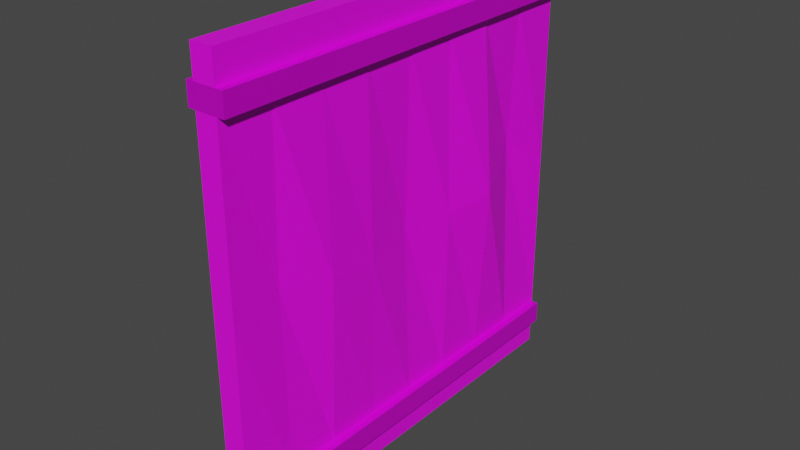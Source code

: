 # Source: Door.blend  (saved by Blender 3.3.6; exported with 4.5.12 LTS)
import bpy
from mathutils import Matrix  # noqa: F401  (used for matrix-valued properties, if any)

bpy.ops.wm.read_factory_settings(use_empty=True)
scene = bpy.context.scene
scene.name = 'Scene'

# ---- collections
col_collection = bpy.data.collections.new('Collection'); scene.collection.children.link(col_collection)

# ---- images (referenced by path relative to the original .blend; pixels are not part of the script)
import os
ASSET_DIR = os.environ.get("B2B_ASSET_DIR", "")  # directory of the original .blend (textures are referenced by path, not embedded)
HERE = os.path.dirname(os.path.abspath(__file__))  # packed textures are extracted next to this script under _unpacked/

def load_image(name, relpath, width, height, colorspace="sRGB"):
    """Load a texture the original file referenced (path relative to the .blend, or extracted next to this script)."""
    p = next((c for c in (os.path.join(HERE, relpath), os.path.join(ASSET_DIR, relpath)) if relpath and os.path.exists(c)), "")
    if p:
        img = bpy.data.images.load(p, check_existing=True)
        img.name = name
    else:  # same state as the original file: an image datablock whose file is absent (Cycles renders it pink)
        img = bpy.data.images.new(name, width, height)
        img.source = "FILE"
        img.filepath = "//" + (relpath or name)
    img.colorspace_settings.name = colorspace
    return img
img_door_jpg = load_image('Door.jpg', 'Door.jpg', 1024, 1024, 'sRGB')

# ---- materials (node trees are filled in below, after node groups)
mat_material_002 = bpy.data.materials.new('Material.002')
mat_material_002.use_transparent_shadow = False
mat_material_003 = bpy.data.materials.new('Material.003')
mat_material_003.use_transparent_shadow = False

# ---- material node trees
mat_material_002.use_nodes = True; mat_material_002.node_tree.nodes.clear()
_N = mat_material_002.node_tree.nodes; _L = mat_material_002.node_tree.links
n0 = _N.new('ShaderNodeBsdfPrincipled'); n0.name = 'Principled BSDF'; n0.location = (10, 300)
n0.distribution = 'GGX'
n0.subsurface_method = 'RANDOM_WALK_SKIN'
n0.inputs[3].default_value = 1.45
n0.inputs[27].default_value = (0.0, 0.0, 0.0, 1.0)
n0.inputs[28].default_value = 1.0
n1 = _N.new('ShaderNodeOutputMaterial'); n1.name = 'Material Output'; n1.location = (300, 300)
n2 = _N.new('ShaderNodeTexImage'); n2.name = 'Image Texture'; n2.location = (-280, 280)
n2.image = img_door_jpg
_L.new(n0.outputs[0], n1.inputs[0])
_L.new(n2.outputs[0], n0.inputs[0])
n1.is_active_output = True
mat_material_003.use_nodes = True; mat_material_003.node_tree.nodes.clear()
_N = mat_material_003.node_tree.nodes; _L = mat_material_003.node_tree.links
n0 = _N.new('ShaderNodeBsdfPrincipled'); n0.name = 'Principled BSDF'; n0.location = (10, 300)
n0.distribution = 'GGX'
n0.subsurface_method = 'RANDOM_WALK_SKIN'
n0.inputs[1].default_value = 0.4488
n0.inputs[3].default_value = 1.45
n0.inputs[27].default_value = (0.0, 0.0, 0.0, 1.0)
n0.inputs[28].default_value = 1.0
n1 = _N.new('ShaderNodeOutputMaterial'); n1.name = 'Material Output'; n1.location = (300, 300)
n2 = _N.new('ShaderNodeTexImage'); n2.name = 'Image Texture'; n2.location = (-280, 280)
n2.image = img_door_jpg
_L.new(n0.outputs[0], n1.inputs[0])
_L.new(n2.outputs[0], n0.inputs[0])
n1.is_active_output = True

# ---- world
world_world = bpy.data.worlds.new('World'); scene.world = world_world
world_world.use_nodes = True; world_world.node_tree.nodes.clear()
_N = world_world.node_tree.nodes; _L = world_world.node_tree.links
n0 = _N.new('ShaderNodeOutputWorld'); n0.name = 'World Output'; n0.location = (300, 300)
n1 = _N.new('ShaderNodeBackground'); n1.name = 'Background'; n1.location = (10, 300)
n1.inputs[0].default_value = (0.05088, 0.05088, 0.05088, 1.0)
_L.new(n1.outputs[0], n0.inputs[0])
n0.is_active_output = True
world_world.color = (0.05088, 0.05088, 0.05088)
world_world.use_sun_shadow = False
world_world.sun_shadow_jitter_overblur = 0.0

# ---- meshes
me_cube_008 = bpy.data.meshes.new('Cube.008')
me_cube_008.from_pydata([(-2.149e-06, 6.594, -1.619e-06), (-2.149e-06, 6.594, 6.916), (0.0, 0.0, 0.0), (-1.243e-12, 3.512e-06, 6.916), (-0.349, 6.594, -1.619e-06), (-0.349, 6.594, 6.916), (-0.349, -1.137e-07, -4.971e-15), (-0.349, 3.399e-06, 6.916), (-2.149e-06, 6.594, 0.4274), (-2.149e-06, 6.594, 0.7665), (-8.287e-13, 2.342e-06, 0.7665), (-4.143e-13, 1.171e-06, 0.4274), (-0.349, 2.228e-06, 0.7665), (-0.349, 1.057e-06, 0.4274), (-0.349, 6.594, 0.7665), (-0.349, 6.594, 0.4274), (-2.149e-06, 6.594, 6.114), (-2.149e-06, 6.594, 6.45), (-1.105e-12, 3.122e-06, 6.45), (-9.668e-13, 2.732e-06, 6.114), (-0.349, 3.008e-06, 6.45), (-0.349, 2.618e-06, 6.114), (-0.349, 6.594, 6.45), (-0.349, 6.594, 6.114), (0.117, 6.594, 0.4274), (0.117, 6.594, 0.7665), (0.117, 2.384e-06, 0.7665), (0.117, 1.192e-06, 0.4274), (-0.466, 2.146e-06, 0.7665), (-0.466, 9.537e-07, 0.4274), (-0.466, 6.594, 0.7665), (-0.466, 6.594, 0.4274), (0.117, 6.594, 6.114), (0.117, 6.594, 6.45), (0.117, 3.099e-06, 6.45), (0.117, 2.623e-06, 6.114), (-0.466, 3.099e-06, 6.45), (-0.466, 2.623e-06, 6.114), (-0.466, 6.594, 6.45), (-0.466, 6.594, 6.114), (-2.686e-07, 0.8242, -2.024e-07), (-5.371e-07, 1.648, -4.048e-07), (-8.057e-07, 2.473, -6.072e-07), (-1.074e-06, 3.297, -8.096e-07), (-1.343e-06, 4.121, -1.012e-06), (-1.611e-06, 4.945, -1.214e-06), (-1.88e-06, 5.769, -1.417e-06), (-1.88e-06, 5.769, 6.916), (-1.611e-06, 4.945, 6.916), (-1.343e-06, 4.121, 6.916), (-1.074e-06, 3.297, 6.916), (-8.057e-07, 2.473, 6.916), (-5.371e-07, 1.648, 6.916), (-2.686e-07, 0.8242, 6.916), (-0.349, 5.769, -1.417e-06), (-0.349, 4.945, -1.214e-06), (-0.349, 4.121, -1.012e-06), (-0.349, 3.297, -8.096e-07), (-0.349, 2.473, -6.072e-07), (-0.349, 1.648, -4.048e-07), (-0.349, 0.8242, -2.024e-07), (-0.349, 0.8242, 6.916), (-0.349, 1.648, 6.916), (-0.349, 2.473, 6.916), (-0.349, 3.297, 6.916), (-0.349, 4.121, 6.916), (-0.349, 4.945, 6.916), (-0.349, 5.769, 6.916), (-0.349, 0.8242, 0.4274), (-0.349, 1.648, 0.4274), (-0.349, 2.473, 0.4274), (-0.349, 3.297, 0.4274), (-0.349, 4.121, 0.4274), (-0.349, 4.945, 0.4274), (-0.349, 5.769, 0.4274), (-0.349, 0.8242, 0.7665), (-0.349, 1.648, 0.7665), (-0.349, 2.473, 0.7665), (-0.349, 3.297, 0.7665), (-0.349, 4.121, 0.7665), (-0.349, 4.945, 0.7665), (-0.349, 5.769, 0.7665), (-1.88e-06, 5.769, 0.4274), (-1.611e-06, 4.945, 0.4274), (-1.343e-06, 4.121, 0.4274), (-1.074e-06, 3.297, 0.4274), (-8.057e-07, 2.473, 0.4274), (-5.371e-07, 1.648, 0.4274), (-2.686e-07, 0.8242, 0.4274), (-1.88e-06, 5.769, 0.7665), (-1.611e-06, 4.945, 0.7665), (-1.343e-06, 4.121, 0.7665), (-1.074e-06, 3.297, 0.7665), (-8.057e-07, 2.473, 0.7665), (-5.371e-07, 1.648, 0.7665), (-2.686e-07, 0.8242, 0.7665), (-0.349, 0.8242, 6.114), (-0.349, 1.648, 6.114), (-0.349, 2.473, 6.114), (-0.349, 3.297, 6.114), (-0.349, 4.121, 6.114), (-0.349, 4.945, 6.114), (-0.349, 5.769, 6.114), (-0.349, 0.8242, 6.45), (-0.349, 1.648, 6.45), (-0.349, 2.473, 6.45), (-0.349, 3.297, 6.45), (-0.349, 4.121, 6.45), (-0.349, 4.945, 6.45), (-0.349, 5.769, 6.45), (-1.88e-06, 5.769, 6.114), (-1.611e-06, 4.945, 6.114), (-1.343e-06, 4.121, 6.114), (-1.074e-06, 3.297, 6.114), (-8.057e-07, 2.473, 6.114), (-5.371e-07, 1.648, 6.114), (-2.686e-07, 0.8242, 6.114), (-1.88e-06, 5.769, 6.45), (-1.611e-06, 4.945, 6.45), (-1.343e-06, 4.121, 6.45), (-1.074e-06, 3.297, 6.45), (-8.057e-07, 2.473, 6.45), (-5.371e-07, 1.648, 6.45), (-2.686e-07, 0.8242, 6.45), (-0.466, 0.8242, 0.4274), (-0.466, 1.648, 0.4274), (-0.466, 2.473, 0.4274), (-0.466, 3.297, 0.4274), (-0.466, 4.121, 0.4274), (-0.466, 4.945, 0.4274), (-0.466, 5.769, 0.4274), (-0.466, 0.8242, 0.7665), (-0.466, 1.648, 0.7665), (-0.466, 2.473, 0.7665), (-0.466, 3.297, 0.7665), (-0.466, 4.121, 0.7665), (-0.466, 4.945, 0.7665), (-0.466, 5.769, 0.7665), (0.117, 5.769, 0.4274), (0.117, 4.945, 0.4274), (0.117, 4.121, 0.4274), (0.117, 3.297, 0.4274), (0.117, 2.473, 0.4274), (0.117, 1.648, 0.4274), (0.117, 0.8242, 0.4274), (0.117, 5.769, 0.7665), (0.117, 4.945, 0.7665), (0.117, 4.121, 0.7665), (0.117, 3.297, 0.7665), (0.117, 2.473, 0.7665), (0.117, 1.648, 0.7665), (0.117, 0.8242, 0.7665), (-0.466, 0.8242, 6.114), (-0.466, 1.648, 6.114), (-0.466, 2.473, 6.114), (-0.466, 3.297, 6.114), (-0.466, 4.121, 6.114), (-0.466, 4.945, 6.114), (-0.466, 5.769, 6.114), (-0.466, 0.8242, 6.45), (-0.466, 1.648, 6.45), (-0.466, 2.473, 6.45), (-0.466, 3.297, 6.45), (-0.466, 4.121, 6.45), (-0.466, 4.945, 6.45), (-0.466, 5.769, 6.45), (0.117, 5.769, 6.114), (0.117, 4.945, 6.114), (0.117, 4.121, 6.114), (0.117, 3.297, 6.114), (0.117, 2.473, 6.114), (0.117, 1.648, 6.114), (0.117, 0.8242, 6.114), (0.117, 5.769, 6.45), (0.117, 4.945, 6.45), (0.117, 4.121, 6.45), (0.117, 3.297, 6.45), (0.117, 2.473, 6.45), (0.117, 1.648, 6.45), (0.117, 0.8242, 6.45), (-8.977e-13, 2.537e-06, 3.44), (-0.349, 2.423e-06, 3.44), (-0.349, 6.594, 3.44), (-2.149e-06, 6.594, 3.44), (-0.1148, 5.769, 3.899), (0.1863, 4.945, 3.44), (0.05658, 4.121, 3.411), (-0.0808, 3.297, 3.44), (0.04083, 2.473, 3.277), (0.08593, 1.648, 3.44), (-0.06546, 0.8242, 3.539), (-0.2835, 0.8242, 2.998), (-0.4349, 1.648, 3.44), (-0.3898, 2.473, 3.255), (-0.2682, 3.297, 3.44), (-0.4056, 4.121, 3.44), (-0.5353, 4.945, 3.374), (-0.2342, 5.769, 3.524)], [], [(123, 53, 3, 18), (18, 3, 7, 20), (109, 67, 5, 22), (22, 5, 1, 17), (46, 54, 4, 0), (67, 47, 1, 5), (4, 15, 8, 0), (15, 14, 9, 8), (54, 74, 15, 4), (109, 22, 38, 165), (2, 11, 13, 6), (11, 10, 12, 13), (40, 88, 11, 2), (18, 19, 35, 34), (182, 23, 16, 183), (23, 22, 17, 16), (197, 102, 23, 182), (96, 21, 37, 152), (180, 19, 21, 181), (19, 18, 20, 21), (190, 116, 19, 180), (81, 14, 30, 137), (130, 137, 30, 31), (144, 151, 26, 27), (158, 165, 38, 39), (172, 179, 34, 35), (13, 12, 28, 29), (21, 20, 36, 37), (82, 8, 24, 138), (14, 15, 31, 30), (95, 10, 26, 151), (110, 16, 32, 166), (22, 23, 39, 38), (8, 9, 25, 24), (123, 18, 34, 179), (16, 17, 33, 32), (68, 13, 29, 124), (10, 11, 27, 26), (15, 74, 130, 31), (74, 73, 129, 130), (73, 72, 128, 129), (72, 71, 127, 128), (71, 70, 126, 127), (70, 69, 125, 126), (69, 68, 124, 125), (17, 117, 173, 33), (117, 118, 174, 173), (118, 119, 175, 174), (119, 120, 176, 175), (120, 121, 177, 176), (121, 122, 178, 177), (122, 123, 179, 178), (19, 116, 172, 35), (116, 115, 171, 172), (115, 114, 170, 171), (114, 113, 169, 170), (113, 112, 168, 169), (112, 111, 167, 168), (111, 110, 166, 167), (9, 89, 145, 25), (89, 90, 146, 145), (90, 91, 147, 146), (91, 92, 148, 147), (92, 93, 149, 148), (93, 94, 150, 149), (94, 95, 151, 150), (11, 88, 144, 27), (88, 87, 143, 144), (87, 86, 142, 143), (86, 85, 141, 142), (85, 84, 140, 141), (84, 83, 139, 140), (83, 82, 138, 139), (32, 33, 173, 166), (166, 173, 174, 167), (167, 174, 175, 168), (168, 175, 176, 169), (169, 176, 177, 170), (170, 177, 178, 171), (171, 178, 179, 172), (37, 36, 159, 152), (152, 159, 160, 153), (153, 160, 161, 154), (154, 161, 162, 155), (155, 162, 163, 156), (156, 163, 164, 157), (157, 164, 165, 158), (24, 25, 145, 138), (138, 145, 146, 139), (139, 146, 147, 140), (140, 147, 148, 141), (141, 148, 149, 142), (142, 149, 150, 143), (143, 150, 151, 144), (29, 28, 131, 124), (124, 131, 132, 125), (125, 132, 133, 126), (126, 133, 134, 127), (127, 134, 135, 128), (128, 135, 136, 129), (129, 136, 137, 130), (12, 75, 131, 28), (75, 76, 132, 131), (76, 77, 133, 132), (77, 78, 134, 133), (78, 79, 135, 134), (79, 80, 136, 135), (80, 81, 137, 136), (183, 16, 110, 184), (184, 110, 111, 185), (185, 111, 112, 186), (186, 112, 113, 187), (187, 113, 114, 188), (188, 114, 115, 189), (189, 115, 116, 190), (23, 102, 158, 39), (102, 101, 157, 158), (101, 100, 156, 157), (100, 99, 155, 156), (99, 98, 154, 155), (98, 97, 153, 154), (97, 96, 152, 153), (181, 21, 96, 191), (191, 96, 97, 192), (192, 97, 98, 193), (193, 98, 99, 194), (194, 99, 100, 195), (195, 100, 101, 196), (196, 101, 102, 197), (0, 8, 82, 46), (46, 82, 83, 45), (45, 83, 84, 44), (44, 84, 85, 43), (43, 85, 86, 42), (42, 86, 87, 41), (41, 87, 88, 40), (20, 103, 159, 36), (103, 104, 160, 159), (104, 105, 161, 160), (105, 106, 162, 161), (106, 107, 163, 162), (107, 108, 164, 163), (108, 109, 165, 164), (6, 13, 68, 60), (60, 68, 69, 59), (59, 69, 70, 58), (58, 70, 71, 57), (57, 71, 72, 56), (56, 72, 73, 55), (55, 73, 74, 54), (7, 3, 53, 61), (61, 53, 52, 62), (62, 52, 51, 63), (63, 51, 50, 64), (64, 50, 49, 65), (65, 49, 48, 66), (66, 48, 47, 67), (2, 6, 60, 40), (40, 60, 59, 41), (41, 59, 58, 42), (42, 58, 57, 43), (43, 57, 56, 44), (44, 56, 55, 45), (45, 55, 54, 46), (20, 7, 61, 103), (103, 61, 62, 104), (104, 62, 63, 105), (105, 63, 64, 106), (106, 64, 65, 107), (107, 65, 66, 108), (108, 66, 67, 109), (17, 1, 47, 117), (117, 47, 48, 118), (118, 48, 49, 119), (119, 49, 50, 120), (120, 50, 51, 121), (121, 51, 52, 122), (122, 52, 53, 123), (80, 196, 197, 81), (79, 195, 196, 80), (78, 194, 195, 79), (77, 193, 194, 78), (76, 192, 193, 77), (75, 191, 192, 76), (12, 181, 191, 75), (94, 189, 190, 95), (93, 188, 189, 94), (92, 187, 188, 93), (91, 186, 187, 92), (90, 185, 186, 91), (89, 184, 185, 90), (9, 183, 184, 89), (95, 190, 180, 10), (10, 180, 181, 12), (81, 197, 182, 14), (14, 182, 183, 9)])
me_cube_008.polygons.foreach_set('material_index', [0, 0, 0, 0, 0, 0, 0, 1, 0, 1, 0, 1, 0, 1, 0, 1, 0, 1, 0, 1, 0, 1, 1, 1, 1, 1, 1, 1, 1, 1, 1, 1, 1, 1, 1, 1, 1, 1, 1, 1, 1, 1, 1, 1, 1, 1, 1, 1, 1, 1, 1, 1, 1, 1, 1, 1, 1, 1, 1, 1, 1, 1, 1, 1, 1, 1, 1, 1, 1, 1, 1, 1, 1, 1, 1, 1, 1, 1, 1, 1, 1, 1, 1, 1, 1, 1, 1, 1, 1, 1, 1, 1, 1, 1, 1, 1, 1, 1, 1, 1, 1, 1, 1, 1, 1, 1, 1, 1, 0, 0, 0, 0, 0, 0, 0, 1, 1, 1, 1, 1, 1, 1, 0, 0, 0, 0, 0, 0, 0, 0, 0, 0, 0, 0, 0, 0, 1, 1, 1, 1, 1, 1, 1, 0, 0, 0, 0, 0, 0, 0, 0, 0, 0, 0, 0, 0, 0, 0, 0, 0, 0, 0, 0, 0, 0, 0, 0, 0, 0, 0, 0, 0, 0, 0, 0, 0, 0, 0, 0, 0, 0, 0, 0, 0, 0, 0, 0, 0, 0, 0, 0, 0, 0, 0, 0, 0])
_uv = me_cube_008.uv_layers.new(name='UVMap')
_uv.uv.foreach_set('vector', [0.1425, 0.9351, 0.1425, 1.002, 0.02327, 1.002, 0.02327, 0.9351, 0.5252, 0.9351, 0.5252, 1.002, 0.4748, 1.002, 0.4748, 0.9351, 0.8575, 0.9351, 0.8575, 1.002, 0.9767, 1.002, 0.9767, 0.9351, 0.4748, 0.9351, 0.4748, 1.002, 0.5252, 1.002, 0.5252, 0.9351, 0.5252, 0.8575, 0.4748, 0.8575, 0.4748, 0.9767, 0.5252, 0.9767, 0.4748, 0.8575, 0.5252, 0.8575, 0.5252, 0.9767, 0.4748, 0.9767, 0.4748, 0.002342, 0.4748, 0.06415, 0.5252, 0.06415, 0.5252, 0.002342, 0.4748, 0.06415, 0.4748, 0.1132, 0.5252, 0.1132, 0.5252, 0.06415, 0.8575, 0.002342, 0.8575, 0.06415, 0.9767, 0.06415, 0.9767, 0.002342, 0.4748, 0.8575, 0.4748, 0.9767, 0.4579, 0.9767, 0.4579, 0.8575, 0.5252, 0.002342, 0.5252, 0.06415, 0.4748, 0.06415, 0.4748, 0.002342, 0.5252, 0.06415, 0.5252, 0.1132, 0.4748, 0.1132, 0.4748, 0.06415, 0.1425, 0.002342, 0.1425, 0.06415, 0.02327, 0.06415, 0.02327, 0.002342, 0.5252, 0.9351, 0.5252, 0.8865, 0.5421, 0.8865, 0.5421, 0.9351, 0.4748, 0.4998, 0.4748, 0.8865, 0.5252, 0.8865, 0.5252, 0.4998, 0.4748, 0.8865, 0.4748, 0.9351, 0.5252, 0.9351, 0.5252, 0.8865, 0.8575, 0.5119, 0.8575, 0.8865, 0.9767, 0.8865, 0.9767, 0.4998, 0.4748, 0.1425, 0.4748, 0.02327, 0.4579, 0.02327, 0.4579, 0.1425, 0.5252, 0.4998, 0.5252, 0.8865, 0.4748, 0.8865, 0.4748, 0.4998, 0.5252, 0.8865, 0.5252, 0.9351, 0.4748, 0.9351, 0.4748, 0.8865, 0.1425, 0.514, 0.1425, 0.8865, 0.02327, 0.8865, 0.02327, 0.4998, 0.4748, 0.8575, 0.4748, 0.9767, 0.4579, 0.9767, 0.4579, 0.8575, 0.8575, 0.06415, 0.8575, 0.1132, 0.9767, 0.1132, 0.9767, 0.06415, 0.1425, 0.06415, 0.1425, 0.1132, 0.02327, 0.1132, 0.02327, 0.06415, 0.8575, 0.8865, 0.8575, 0.9351, 0.9767, 0.9351, 0.9767, 0.8865, 0.1425, 0.8865, 0.1425, 0.9351, 0.02327, 0.9351, 0.02327, 0.8865, 0.4748, 0.06415, 0.4748, 0.1132, 0.4579, 0.1132, 0.4579, 0.06415, 0.4748, 0.8865, 0.4748, 0.9351, 0.4579, 0.9351, 0.4579, 0.8865, 0.5252, 0.8575, 0.5252, 0.9767, 0.5421, 0.9767, 0.5421, 0.8575, 0.4748, 0.1132, 0.4748, 0.06415, 0.4579, 0.06415, 0.4579, 0.1132, 0.5252, 0.1425, 0.5252, 0.02327, 0.5421, 0.02327, 0.5421, 0.1425, 0.5252, 0.8575, 0.5252, 0.9767, 0.5421, 0.9767, 0.5421, 0.8575, 0.4748, 0.9351, 0.4748, 0.8865, 0.4579, 0.8865, 0.4579, 0.9351, 0.5252, 0.06415, 0.5252, 0.1132, 0.5421, 0.1132, 0.5421, 0.06415, 0.5252, 0.1425, 0.5252, 0.02327, 0.5421, 0.02327, 0.5421, 0.1425, 0.5252, 0.8865, 0.5252, 0.9351, 0.5421, 0.9351, 0.5421, 0.8865, 0.4748, 0.1425, 0.4748, 0.02327, 0.4579, 0.02327, 0.4579, 0.1425, 0.5252, 0.1132, 0.5252, 0.06415, 0.5421, 0.06415, 0.5421, 0.1132, 0.4748, 0.9767, 0.4748, 0.8575, 0.4579, 0.8575, 0.4579, 0.9767, 0.4748, 0.8575, 0.4748, 0.7384, 0.4579, 0.7384, 0.4579, 0.8575, 0.4748, 0.7384, 0.4748, 0.6192, 0.4579, 0.6192, 0.4579, 0.7384, 0.4748, 0.6192, 0.4748, 0.5, 0.4579, 0.5, 0.4579, 0.6192, 0.4748, 0.5, 0.4748, 0.3808, 0.4579, 0.3808, 0.4579, 0.5, 0.4748, 0.3808, 0.4748, 0.2616, 0.4579, 0.2616, 0.4579, 0.3808, 0.4748, 0.2616, 0.4748, 0.1425, 0.4579, 0.1425, 0.4579, 0.2616, 0.5252, 0.9767, 0.5252, 0.8575, 0.5421, 0.8575, 0.5421, 0.9767, 0.5252, 0.8575, 0.5252, 0.7384, 0.5421, 0.7384, 0.5421, 0.8575, 0.5252, 0.7384, 0.5252, 0.6192, 0.5421, 0.6192, 0.5421, 0.7384, 0.5252, 0.6192, 0.5252, 0.5, 0.5421, 0.5, 0.5421, 0.6192, 0.5252, 0.5, 0.5252, 0.3808, 0.5421, 0.3808, 0.5421, 0.5, 0.5252, 0.3808, 0.5252, 0.2616, 0.5421, 0.2616, 0.5421, 0.3808, 0.5252, 0.2616, 0.5252, 0.1425, 0.5421, 0.1425, 0.5421, 0.2616, 0.5252, 0.02327, 0.5252, 0.1425, 0.5421, 0.1425, 0.5421, 0.02327, 0.5252, 0.1425, 0.5252, 0.2616, 0.5421, 0.2616, 0.5421, 0.1425, 0.5252, 0.2616, 0.5252, 0.3808, 0.5421, 0.3808, 0.5421, 0.2616, 0.5252, 0.3808, 0.5252, 0.5, 0.5421, 0.5, 0.5421, 0.3808, 0.5252, 0.5, 0.5252, 0.6192, 0.5421, 0.6192, 0.5421, 0.5, 0.5252, 0.6192, 0.5252, 0.7384, 0.5421, 0.7384, 0.5421, 0.6192, 0.5252, 0.7384, 0.5252, 0.8575, 0.5421, 0.8575, 0.5421, 0.7384, 0.5252, 0.9767, 0.5252, 0.8575, 0.5421, 0.8575, 0.5421, 0.9767, 0.5252, 0.8575, 0.5252, 0.7384, 0.5421, 0.7384, 0.5421, 0.8575, 0.5252, 0.7384, 0.5252, 0.6192, 0.5421, 0.6192, 0.5421, 0.7384, 0.5252, 0.6192, 0.5252, 0.5, 0.5421, 0.5, 0.5421, 0.6192, 0.5252, 0.5, 0.5252, 0.3808, 0.5421, 0.3808, 0.5421, 0.5, 0.5252, 0.3808, 0.5252, 0.2616, 0.5421, 0.2616, 0.5421, 0.3808, 0.5252, 0.2616, 0.5252, 0.1425, 0.5421, 0.1425, 0.5421, 0.2616, 0.5252, 0.02327, 0.5252, 0.1425, 0.5421, 0.1425, 0.5421, 0.02327, 0.5252, 0.1425, 0.5252, 0.2616, 0.5421, 0.2616, 0.5421, 0.1425, 0.5252, 0.2616, 0.5252, 0.3808, 0.5421, 0.3808, 0.5421, 0.2616, 0.5252, 0.3808, 0.5252, 0.5, 0.5421, 0.5, 0.5421, 0.3808, 0.5252, 0.5, 0.5252, 0.6192, 0.5421, 0.6192, 0.5421, 0.5, 0.5252, 0.6192, 0.5252, 0.7384, 0.5421, 0.7384, 0.5421, 0.6192, 0.5252, 0.7384, 0.5252, 0.8575, 0.5421, 0.8575, 0.5421, 0.7384, 0.9767, 0.8865, 0.9767, 0.9351, 0.8575, 0.9351, 0.8575, 0.8865, 0.8575, 0.8865, 0.8575, 0.9351, 0.7384, 0.9351, 0.7384, 0.8865, 0.7384, 0.8865, 0.7384, 0.9351, 0.6192, 0.9351, 0.6192, 0.8865, 0.6192, 0.8865, 0.6192, 0.9351, 0.5, 0.9351, 0.5, 0.8865, 0.5, 0.8865, 0.5, 0.9351, 0.3808, 0.9351, 0.3808, 0.8865, 0.3808, 0.8865, 0.3808, 0.9351, 0.2616, 0.9351, 0.2616, 0.8865, 0.2616, 0.8865, 0.2616, 0.9351, 0.1425, 0.9351, 0.1425, 0.8865, 0.02327, 0.8865, 0.02327, 0.9351, 0.1425, 0.9351, 0.1425, 0.8865, 0.1425, 0.8865, 0.1425, 0.9351, 0.2616, 0.9351, 0.2616, 0.8865, 0.2616, 0.8865, 0.2616, 0.9351, 0.3808, 0.9351, 0.3808, 0.8865, 0.3808, 0.8865, 0.3808, 0.9351, 0.5, 0.9351, 0.5, 0.8865, 0.5, 0.8865, 0.5, 0.9351, 0.6192, 0.9351, 0.6192, 0.8865, 0.6192, 0.8865, 0.6192, 0.9351, 0.7384, 0.9351, 0.7384, 0.8865, 0.7384, 0.8865, 0.7384, 0.9351, 0.8575, 0.9351, 0.8575, 0.8865, 0.9767, 0.06415, 0.9767, 0.1132, 0.8575, 0.1132, 0.8575, 0.06415, 0.8575, 0.06415, 0.8575, 0.1132, 0.7384, 0.1132, 0.7384, 0.06415, 0.7384, 0.06415, 0.7384, 0.1132, 0.6192, 0.1132, 0.6192, 0.06415, 0.6192, 0.06415, 0.6192, 0.1132, 0.5, 0.1132, 0.5, 0.06415, 0.5, 0.06415, 0.5, 0.1132, 0.3808, 0.1132, 0.3808, 0.06415, 0.3808, 0.06415, 0.3808, 0.1132, 0.2616, 0.1132, 0.2616, 0.06415, 0.2616, 0.06415, 0.2616, 0.1132, 0.1425, 0.1132, 0.1425, 0.06415, 0.02327, 0.06415, 0.02327, 0.1132, 0.1425, 0.1132, 0.1425, 0.06415, 0.1425, 0.06415, 0.1425, 0.1132, 0.2616, 0.1132, 0.2616, 0.06415, 0.2616, 0.06415, 0.2616, 0.1132, 0.3808, 0.1132, 0.3808, 0.06415, 0.3808, 0.06415, 0.3808, 0.1132, 0.5, 0.1132, 0.5, 0.06415, 0.5, 0.06415, 0.5, 0.1132, 0.6192, 0.1132, 0.6192, 0.06415, 0.6192, 0.06415, 0.6192, 0.1132, 0.7384, 0.1132, 0.7384, 0.06415, 0.7384, 0.06415, 0.7384, 0.1132, 0.8575, 0.1132, 0.8575, 0.06415, 0.4748, 0.02327, 0.4748, 0.1425, 0.4579, 0.1425, 0.4579, 0.02327, 0.4748, 0.1425, 0.4748, 0.2616, 0.4579, 0.2616, 0.4579, 0.1425, 0.4748, 0.2616, 0.4748, 0.3808, 0.4579, 0.3808, 0.4579, 0.2616, 0.4748, 0.3808, 0.4748, 0.5, 0.4579, 0.5, 0.4579, 0.3808, 0.4748, 0.5, 0.4748, 0.6192, 0.4579, 0.6192, 0.4579, 0.5, 0.4748, 0.6192, 0.4748, 0.7384, 0.4579, 0.7384, 0.4579, 0.6192, 0.4748, 0.7384, 0.4748, 0.8575, 0.4579, 0.8575, 0.4579, 0.7384, 0.9767, 0.4998, 0.9767, 0.8865, 0.8575, 0.8865, 0.8575, 0.5662, 0.8575, 0.5662, 0.8575, 0.8865, 0.7384, 0.8865, 0.7384, 0.4998, 0.7384, 0.4998, 0.7384, 0.8865, 0.6192, 0.8865, 0.6192, 0.4955, 0.6192, 0.4955, 0.6192, 0.8865, 0.5, 0.8865, 0.5, 0.4998, 0.5, 0.4998, 0.5, 0.8865, 0.3808, 0.8865, 0.3808, 0.4761, 0.3808, 0.4761, 0.3808, 0.8865, 0.2616, 0.8865, 0.2616, 0.4998, 0.2616, 0.4998, 0.2616, 0.8865, 0.1425, 0.8865, 0.1425, 0.514, 0.4748, 0.9767, 0.4748, 0.8575, 0.4579, 0.8575, 0.4579, 0.9767, 0.4748, 0.8575, 0.4748, 0.7384, 0.4579, 0.7384, 0.4579, 0.8575, 0.4748, 0.7384, 0.4748, 0.6192, 0.4579, 0.6192, 0.4579, 0.7384, 0.4748, 0.6192, 0.4748, 0.5, 0.4579, 0.5, 0.4579, 0.6192, 0.4748, 0.5, 0.4748, 0.3808, 0.4579, 0.3808, 0.4579, 0.5, 0.4748, 0.3808, 0.4748, 0.2616, 0.4579, 0.2616, 0.4579, 0.3808, 0.4748, 0.2616, 0.4748, 0.1425, 0.4579, 0.1425, 0.4579, 0.2616, 0.02327, 0.4998, 0.02327, 0.8865, 0.1425, 0.8865, 0.1425, 0.4359, 0.1425, 0.4359, 0.1425, 0.8865, 0.2616, 0.8865, 0.2616, 0.4998, 0.2616, 0.4998, 0.2616, 0.8865, 0.3808, 0.8865, 0.3808, 0.473, 0.3808, 0.473, 0.3808, 0.8865, 0.5, 0.8865, 0.5, 0.4998, 0.5, 0.4998, 0.5, 0.8865, 0.6192, 0.8865, 0.6192, 0.4998, 0.6192, 0.4998, 0.6192, 0.8865, 0.7384, 0.8865, 0.7384, 0.4902, 0.7384, 0.4902, 0.7384, 0.8865, 0.8575, 0.8865, 0.8575, 0.5119, 0.9767, 0.002342, 0.9767, 0.06415, 0.8575, 0.06415, 0.8575, 0.002342, 0.8575, 0.002342, 0.8575, 0.06415, 0.7384, 0.06415, 0.7384, 0.002342, 0.7384, 0.002342, 0.7384, 0.06415, 0.6192, 0.06415, 0.6192, 0.002342, 0.6192, 0.002342, 0.6192, 0.06415, 0.5, 0.06415, 0.5, 0.002342, 0.5, 0.002342, 0.5, 0.06415, 0.3808, 0.06415, 0.3808, 0.002342, 0.3808, 0.002342, 0.3808, 0.06415, 0.2616, 0.06415, 0.2616, 0.002342, 0.2616, 0.002342, 0.2616, 0.06415, 0.1425, 0.06415, 0.1425, 0.002342, 0.4748, 0.02327, 0.4748, 0.1425, 0.4579, 0.1425, 0.4579, 0.02327, 0.4748, 0.1425, 0.4748, 0.2616, 0.4579, 0.2616, 0.4579, 0.1425, 0.4748, 0.2616, 0.4748, 0.3808, 0.4579, 0.3808, 0.4579, 0.2616, 0.4748, 0.3808, 0.4748, 0.5, 0.4579, 0.5, 0.4579, 0.3808, 0.4748, 0.5, 0.4748, 0.6192, 0.4579, 0.6192, 0.4579, 0.5, 0.4748, 0.6192, 0.4748, 0.7384, 0.4579, 0.7384, 0.4579, 0.6192, 0.4748, 0.7384, 0.4748, 0.8575, 0.4579, 0.8575, 0.4579, 0.7384, 0.02327, 0.002342, 0.02327, 0.06415, 0.1425, 0.06415, 0.1425, 0.002342, 0.1425, 0.002342, 0.1425, 0.06415, 0.2616, 0.06415, 0.2616, 0.002342, 0.2616, 0.002342, 0.2616, 0.06415, 0.3808, 0.06415, 0.3808, 0.002342, 0.3808, 0.002342, 0.3808, 0.06415, 0.5, 0.06415, 0.5, 0.002342, 0.5, 0.002342, 0.5, 0.06415, 0.6192, 0.06415, 0.6192, 0.002342, 0.6192, 0.002342, 0.6192, 0.06415, 0.7384, 0.06415, 0.7384, 0.002342, 0.7384, 0.002342, 0.7384, 0.06415, 0.8575, 0.06415, 0.8575, 0.002342, 0.4748, 0.02327, 0.5252, 0.02327, 0.5252, 0.1425, 0.4748, 0.1425, 0.4748, 0.1425, 0.5252, 0.1425, 0.5252, 0.2616, 0.4748, 0.2616, 0.4748, 0.2616, 0.5252, 0.2616, 0.5252, 0.3808, 0.4748, 0.3808, 0.4748, 0.3808, 0.5252, 0.3808, 0.5252, 0.5, 0.4748, 0.5, 0.4748, 0.5, 0.5252, 0.5, 0.5252, 0.6192, 0.4748, 0.6192, 0.4748, 0.6192, 0.5252, 0.6192, 0.5252, 0.7384, 0.4748, 0.7384, 0.4748, 0.7384, 0.5252, 0.7384, 0.5252, 0.8575, 0.4748, 0.8575, 0.5252, 0.02327, 0.4748, 0.02327, 0.4748, 0.1425, 0.5252, 0.1425, 0.5252, 0.1425, 0.4748, 0.1425, 0.4748, 0.2616, 0.5252, 0.2616, 0.5252, 0.2616, 0.4748, 0.2616, 0.4748, 0.3808, 0.5252, 0.3808, 0.5252, 0.3808, 0.4748, 0.3808, 0.4748, 0.5, 0.5252, 0.5, 0.5252, 0.5, 0.4748, 0.5, 0.4748, 0.6192, 0.5252, 0.6192, 0.5252, 0.6192, 0.4748, 0.6192, 0.4748, 0.7384, 0.5252, 0.7384, 0.5252, 0.7384, 0.4748, 0.7384, 0.4748, 0.8575, 0.5252, 0.8575, 0.02327, 0.9351, 0.02327, 1.002, 0.1425, 1.002, 0.1425, 0.9351, 0.1425, 0.9351, 0.1425, 1.002, 0.2616, 1.002, 0.2616, 0.9351, 0.2616, 0.9351, 0.2616, 1.002, 0.3808, 1.002, 0.3808, 0.9351, 0.3808, 0.9351, 0.3808, 1.002, 0.5, 1.002, 0.5, 0.9351, 0.5, 0.9351, 0.5, 1.002, 0.6192, 1.002, 0.6192, 0.9351, 0.6192, 0.9351, 0.6192, 1.002, 0.7384, 1.002, 0.7384, 0.9351, 0.7384, 0.9351, 0.7384, 1.002, 0.8575, 1.002, 0.8575, 0.9351, 0.9767, 0.9351, 0.9767, 1.002, 0.8575, 1.002, 0.8575, 0.9351, 0.8575, 0.9351, 0.8575, 1.002, 0.7384, 1.002, 0.7384, 0.9351, 0.7384, 0.9351, 0.7384, 1.002, 0.6192, 1.002, 0.6192, 0.9351, 0.6192, 0.9351, 0.6192, 1.002, 0.5, 1.002, 0.5, 0.9351, 0.5, 0.9351, 0.5, 1.002, 0.3808, 1.002, 0.3808, 0.9351, 0.3808, 0.9351, 0.3808, 1.002, 0.2616, 1.002, 0.2616, 0.9351, 0.2616, 0.9351, 0.2616, 1.002, 0.1425, 1.002, 0.1425, 0.9351, 0.7384, 0.1132, 0.7384, 0.4902, 0.8575, 0.5119, 0.8575, 0.1132, 0.6192, 0.1132, 0.6192, 0.4998, 0.7384, 0.4902, 0.7384, 0.1132, 0.5, 0.1132, 0.5, 0.4998, 0.6192, 0.4998, 0.6192, 0.1132, 0.3808, 0.1132, 0.3808, 0.473, 0.5, 0.4998, 0.5, 0.1132, 0.2616, 0.1132, 0.2616, 0.4998, 0.3808, 0.473, 0.3808, 0.1132, 0.1425, 0.1132, 0.1425, 0.4359, 0.2616, 0.4998, 0.2616, 0.1132, 0.02327, 0.1132, 0.02327, 0.4998, 0.1425, 0.4359, 0.1425, 0.1132, 0.2616, 0.1132, 0.2616, 0.4998, 0.1425, 0.514, 0.1425, 0.1132, 0.3808, 0.1132, 0.3808, 0.4761, 0.2616, 0.4998, 0.2616, 0.1132, 0.5, 0.1132, 0.5, 0.4998, 0.3808, 0.4761, 0.3808, 0.1132, 0.6192, 0.1132, 0.6192, 0.4955, 0.5, 0.4998, 0.5, 0.1132, 0.7384, 0.1132, 0.7384, 0.4998, 0.6192, 0.4955, 0.6192, 0.1132, 0.8575, 0.1132, 0.8575, 0.5662, 0.7384, 0.4998, 0.7384, 0.1132, 0.9767, 0.1132, 0.9767, 0.4998, 0.8575, 0.5662, 0.8575, 0.1132, 0.1425, 0.1132, 0.1425, 0.514, 0.02327, 0.4998, 0.02327, 0.1132, 0.5252, 0.1132, 0.5252, 0.4998, 0.4748, 0.4998, 0.4748, 0.1132, 0.8575, 0.1132, 0.8575, 0.5119, 0.9767, 0.4998, 0.9767, 0.1132, 0.4748, 0.1132, 0.4748, 0.4998, 0.5252, 0.4998, 0.5252, 0.1132])
me_cube_008.materials.append(mat_material_002)
me_cube_008.materials.append(mat_material_003)
me_cube_008.update()

# ---- objects
ob_cube_008 = bpy.data.objects.new('Cube.008', me_cube_008)

# ---- transforms, parenting, visibility, modifiers, constraints
ob_cube_008.location = (0.0, 0.0, 0.0)

# ---- collection membership
col_collection.objects.link(ob_cube_008)

# ---- scene / render settings (as saved in the file)
scene.frame_start = 1; scene.frame_end = 250; scene.frame_set(1)
scene.render.engine = 'BLENDER_EEVEE_NEXT'
scene.cycles.sampling_pattern = 'TABULATED_SOBOL'
scene.cycles.use_light_tree = False
scene.view_settings.view_transform = 'Filmic'
bpy.context.view_layer.update()

# ---- added for rendering (the .blend has no active camera and no usable light): camera, sun
cam_auto = bpy.data.cameras.new('AutoCamera')
cam_auto.lens = 50.0
cam_auto.sensor_width = 36.0
cam_auto.clip_end = 1000.0
ob_auto_camera = bpy.data.objects.new('AutoCamera', cam_auto)
scene.collection.objects.link(ob_auto_camera)
ob_auto_camera.location = (8.69143, -7.34226, 10.5506)
ob_auto_camera.rotation_euler = (1.09748, -7.21219e-08, 0.694738)
scene.camera = ob_auto_camera
light_auto_sun = bpy.data.lights.new('AutoSun', 'SUN')
light_auto_sun.energy = 3.0
light_auto_sun.angle = 0.0523599
ob_auto_sun = bpy.data.objects.new('AutoSun', light_auto_sun)
scene.collection.objects.link(ob_auto_sun)
ob_auto_sun.rotation_euler = (0.872665, 0.174533, 0.523599)
bpy.context.view_layer.update()
